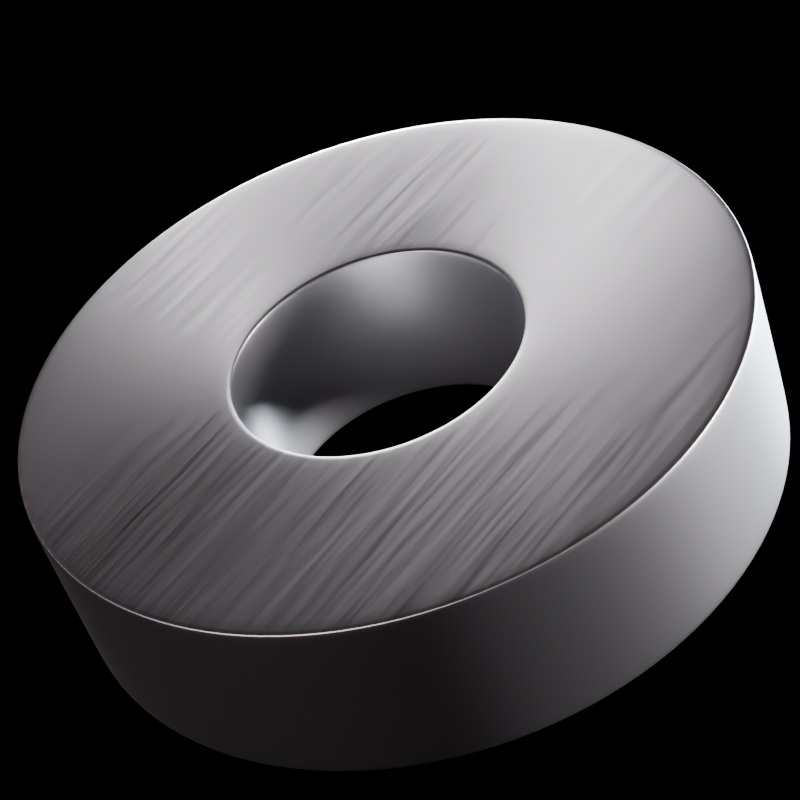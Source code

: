 # Source: Magnet.blend  (saved by Blender 5.2.44; exported with 4.5.12 LTS)
import bpy
from mathutils import Matrix  # noqa: F401  (used for matrix-valued properties, if any)

bpy.ops.wm.read_factory_settings(use_empty=True)
scene = bpy.context.scene
scene.name = 'Scene'

# ---- collections
col_collection = bpy.data.collections.new('Collection'); scene.collection.children.link(col_collection)
col_lsm____backlit___translucent = bpy.data.collections.new('LSM -- Backlit / Translucent'); scene.collection.children.link(col_lsm____backlit___translucent)

# ---- materials (node trees are filled in below, after node groups)
mat_metal = bpy.data.materials.new('Metal')
mat_metalbrushed = bpy.data.materials.new('MetalBrushed')

# ---- material node trees
mat_metal.use_nodes = True; mat_metal.node_tree.nodes.clear()
_N = mat_metal.node_tree.nodes; _L = mat_metal.node_tree.links
n0 = _N.new('ShaderNodeBsdfPrincipled'); n0.name = 'Principled BSDF'; n0.location = (-200, 100)
n0.inputs[0].default_value = (0.5457, 0.5457, 0.5457, 1.0)
n0.inputs[1].default_value = 1.0
n0.inputs[2].default_value = 0.4
n0.inputs[10].default_value = 0.005
n0.inputs[14].default_value = (0.6656, 0.9304, 1.0, 1.0)
n1 = _N.new('ShaderNodeOutputMaterial'); n1.name = 'Material Output'; n1.location = (200, 100)
_L.new(n0.outputs[0], n1.inputs[0])
n1.is_active_output = True
mat_metalbrushed.use_nodes = True; mat_metalbrushed.node_tree.nodes.clear()
_N = mat_metalbrushed.node_tree.nodes; _L = mat_metalbrushed.node_tree.links
n0 = _N.new('ShaderNodeBsdfPrincipled'); n0.name = 'Principled BSDF'; n0.location = (-172, 100)
n0.inputs[0].default_value = (0.5457, 0.5457, 0.5457, 1.0)
n0.inputs[1].default_value = 1.0
n0.inputs[2].default_value = 0.4
n0.inputs[10].default_value = 0.005
n1 = _N.new('ShaderNodeOutputMaterial'); n1.name = 'Material Output'; n1.location = (228, 100)
n2 = _N.new('ShaderNodeTexNoise'); n2.name = 'Noise Texture'; n2.location = (-652, 77)
n2.width = 160
n3 = _N.new('ShaderNodeTexNoise'); n3.name = 'Noise Texture.001'; n3.location = (-652, 77)
n3.width = 160
n3.inputs[2].default_value = 3.0
n3.inputs[4].default_value = 1.0
n4 = _N.new('ShaderNodeMapping'); n4.name = 'Mapping'; n4.location = (-832, 37)
n4.inputs[3].default_value = (25.0, 1.0, 1.0)
n5 = _N.new('ShaderNodeTexCoord'); n5.name = 'Texture Coordinate'; n5.location = (-1012, 37)
n6 = _N.new('ShaderNodeValToRGB'); n6.name = 'Color Ramp'; n6.location = (-452, 73)
while len(n6.color_ramp.elements) > 1: n6.color_ramp.elements.remove(n6.color_ramp.elements[-1])
n6.color_ramp.elements[0].position = 0.0; n6.color_ramp.elements[0].color = (0.0, 0.0, 0.0, 1.0)
_e = n6.color_ramp.elements.new(1.0); _e.color = (1.0, 1.0, 1.0, 1.0)
_L.new(n4.outputs[0], n3.inputs[0])
_L.new(n5.outputs[0], n4.inputs[0])
_L.new(n3.outputs[0], n6.inputs[0])
_L.new(n0.outputs[0], n1.inputs[0])
_L.new(n6.outputs[0], n0.inputs[15])
n1.is_active_output = True

# ---- world
world_world = bpy.data.worlds.new('World'); scene.world = world_world
world_world.use_nodes = True; world_world.node_tree.nodes.clear()
_N = world_world.node_tree.nodes; _L = world_world.node_tree.links
n0 = _N.new('ShaderNodeBackground'); n0.name = 'Background'; n0.location = (0, 0)
n0.inputs[0].default_value = (0.05, 0.05, 0.05, 1.0)
n0.inputs[1].default_value = 0.0
n1 = _N.new('ShaderNodeOutputWorld'); n1.name = 'World Output'; n1.location = (0, 0)
_L.new(n0.outputs[0], n1.inputs[0])
n1.is_active_output = True
world_world.color = (0.05088, 0.05088, 0.05088)
world_world.sun_shadow_jitter_overblur = 0.0

# ---- cameras
cam_camera_001 = bpy.data.cameras.new('Camera.001')
cam_camera_001.lens = 105.0

# ---- lights
light_lsm_back_main_012 = bpy.data.lights.new('LSM_Back_Main.012', 'AREA')
light_lsm_back_main_012.color = (0.893, 0.8891, 1.0)
light_lsm_back_main_012.energy = 700.0
light_lsm_back_main_012.shape = 'RECTANGLE'
light_lsm_back_main_012.size = 2.0
light_lsm_back_main_012.size_y = 2.0
light_lsm_rim_left_013 = bpy.data.lights.new('LSM_Rim_Left.013', 'AREA')
light_lsm_rim_left_013.color = (0.9948, 0.9451, 1.0)
light_lsm_rim_left_013.energy = 350.0
light_lsm_rim_left_013.shape = 'RECTANGLE'
light_lsm_rim_left_013.size = 0.5
light_lsm_rim_left_013.size_y = 1.8
light_lsm_rim_right_013 = bpy.data.lights.new('LSM_Rim_Right.013', 'AREA')
light_lsm_rim_right_013.color = (0.9948, 0.9451, 1.0)
light_lsm_rim_right_013.energy = 350.0
light_lsm_rim_right_013.shape = 'RECTANGLE'
light_lsm_rim_right_013.size = 0.5
light_lsm_rim_right_013.size_y = 1.8
light_lsm_front_fill_012 = bpy.data.lights.new('LSM_Front_Fill.012', 'AREA')
light_lsm_front_fill_012.color = (1.0, 0.8213, 0.9123)
light_lsm_front_fill_012.use_shadow = False
light_lsm_front_fill_012.energy = 80.0
light_lsm_front_fill_012.shape = 'RECTANGLE'
light_lsm_front_fill_012.size = 2.0
light_lsm_front_fill_012.size_y = 2.0

# ---- meshes
me_circle_001 = bpy.data.meshes.new('Circle.001')
me_circle_001.from_pydata([(0.0, 0.1221, 0.0), (0.0, 0.1191, 0.003), (1.819e-12, 0.12, 0.0008787), (-0.02324, 0.1168, 0.003), (-0.02383, 0.1198, 0.0), (-0.02341, 0.1177, 0.0008787), (-0.04559, 0.1101, 0.003), (-0.04674, 0.1128, 0.0), (-0.04593, 0.1109, 0.0008787), (-0.06618, 0.09905, 0.003), (-0.06786, 0.1016, 0.0), (-0.06668, 0.09979, 0.0008787), (-0.08424, 0.08424, 0.003), (-0.08637, 0.08637, 0.0), (-0.08486, 0.08486, 0.0008787), (-0.09905, 0.06618, 0.003), (-0.1016, 0.06786, 0.0), (-0.09979, 0.06668, 0.0008787), (-0.1101, 0.04559, 0.003), (-0.1128, 0.04674, 0.0), (-0.1109, 0.04593, 0.0008787), (-0.1168, 0.02324, 0.003), (-0.1198, 0.02383, 0.0), (-0.1177, 0.02341, 0.0008787), (-0.1191, 0.0, 0.003), (-0.1221, 0.0, 0.0), (-0.12, 1.819e-12, 0.0008787), (-0.1168, -0.02324, 0.003), (-0.1198, -0.02383, 0.0), (-0.1177, -0.02341, 0.0008787), (-0.1101, -0.04559, 0.003), (-0.1128, -0.04674, 0.0), (-0.1109, -0.04593, 0.0008787), (-0.09905, -0.06618, 0.003), (-0.1016, -0.06786, 0.0), (-0.09979, -0.06668, 0.0008787), (-0.08424, -0.08424, 0.003), (-0.08637, -0.08637, 0.0), (-0.08486, -0.08486, 0.0008787), (-0.06618, -0.09905, 0.003), (-0.06786, -0.1016, 0.0), (-0.06668, -0.09979, 0.0008787), (-0.04559, -0.1101, 0.003), (-0.04674, -0.1128, 0.0), (-0.04593, -0.1109, 0.0008787), (-0.02324, -0.1168, 0.003), (-0.02383, -0.1198, 0.0), (-0.02341, -0.1177, 0.0008787), (0.0, -0.1191, 0.003), (0.0, -0.1221, 0.0), (-1.819e-12, -0.12, 0.0008787), (0.02324, -0.1168, 0.003), (0.02383, -0.1198, 0.0), (0.02341, -0.1177, 0.0008787), (0.04559, -0.1101, 0.003), (0.04674, -0.1128, 0.0), (0.04593, -0.1109, 0.0008787), (0.06618, -0.09905, 0.003), (0.06786, -0.1016, 0.0), (0.06668, -0.09979, 0.0008787), (0.08424, -0.08424, 0.003), (0.08637, -0.08637, 0.0), (0.08486, -0.08486, 0.0008787), (0.09905, -0.06618, 0.003), (0.1016, -0.06786, 0.0), (0.09979, -0.06668, 0.0008787), (0.1101, -0.04559, 0.003), (0.1128, -0.04674, 0.0), (0.1109, -0.04593, 0.0008787), (0.1168, -0.02324, 0.003), (0.1198, -0.02383, 0.0), (0.1177, -0.02341, 0.0008787), (0.1191, 0.0, 0.003), (0.1221, 0.0, 0.0), (0.12, -1.819e-12, 0.0008787), (0.1168, 0.02324, 0.003), (0.1198, 0.02383, 0.0), (0.1177, 0.02341, 0.0008787), (0.1101, 0.04559, 0.003), (0.1128, 0.04674, 0.0), (0.1109, 0.04593, 0.0008787), (0.09905, 0.06618, 0.003), (0.1016, 0.06786, 0.0), (0.09979, 0.06668, 0.0008787), (0.08424, 0.08424, 0.003), (0.08637, 0.08637, 0.0), (0.08486, 0.08486, 0.0008787), (0.06618, 0.09905, 0.003), (0.06786, 0.1016, 0.0), (0.06668, 0.09979, 0.0008787), (0.04559, 0.1101, 0.003), (0.04674, 0.1128, 0.0), (0.04593, 0.1109, 0.0008787), (0.02324, 0.1168, 0.003), (0.02383, 0.1198, 0.0), (0.02341, 0.1177, 0.0008787), (0.0, 0.297, 0.15), (0.0, 0.3, 0.147), (0.0, 0.2991, 0.1491), (-0.05853, 0.2942, 0.147), (-0.05794, 0.2913, 0.15), (-0.05835, 0.2934, 0.1491), (-0.1148, 0.2772, 0.147), (-0.1137, 0.2744, 0.15), (-0.1145, 0.2763, 0.1491), (-0.1667, 0.2494, 0.147), (-0.165, 0.2469, 0.15), (-0.1662, 0.2487, 0.1491), (-0.2121, 0.2121, 0.147), (-0.21, 0.21, 0.15), (-0.2115, 0.2115, 0.1491), (-0.2494, 0.1667, 0.147), (-0.2469, 0.165, 0.15), (-0.2487, 0.1662, 0.1491), (-0.2772, 0.1148, 0.147), (-0.2744, 0.1137, 0.15), (-0.2763, 0.1145, 0.1491), (-0.2942, 0.05853, 0.147), (-0.2913, 0.05794, 0.15), (-0.2934, 0.05835, 0.1491), (-0.3, 0.0, 0.147), (-0.297, 0.0, 0.15), (-0.2991, 0.0, 0.1491), (-0.2942, -0.05853, 0.147), (-0.2913, -0.05794, 0.15), (-0.2934, -0.05835, 0.1491), (-0.2772, -0.1148, 0.147), (-0.2744, -0.1137, 0.15), (-0.2763, -0.1145, 0.1491), (-0.2494, -0.1667, 0.147), (-0.2469, -0.165, 0.15), (-0.2487, -0.1662, 0.1491), (-0.2121, -0.2121, 0.147), (-0.21, -0.21, 0.15), (-0.2115, -0.2115, 0.1491), (-0.1667, -0.2494, 0.147), (-0.165, -0.2469, 0.15), (-0.1662, -0.2487, 0.1491), (-0.1148, -0.2772, 0.147), (-0.1137, -0.2744, 0.15), (-0.1145, -0.2763, 0.1491), (-0.05853, -0.2942, 0.147), (-0.05794, -0.2913, 0.15), (-0.05835, -0.2934, 0.1491), (0.0, -0.3, 0.147), (0.0, -0.297, 0.15), (0.0, -0.2991, 0.1491), (0.05853, -0.2942, 0.147), (0.05794, -0.2913, 0.15), (0.05835, -0.2934, 0.1491), (0.1148, -0.2772, 0.147), (0.1137, -0.2744, 0.15), (0.1145, -0.2763, 0.1491), (0.1667, -0.2494, 0.147), (0.165, -0.2469, 0.15), (0.1662, -0.2487, 0.1491), (0.2121, -0.2121, 0.147), (0.21, -0.21, 0.15), (0.2115, -0.2115, 0.1491), (0.2494, -0.1667, 0.147), (0.2469, -0.165, 0.15), (0.2487, -0.1662, 0.1491), (0.2772, -0.1148, 0.147), (0.2744, -0.1137, 0.15), (0.2763, -0.1145, 0.1491), (0.2942, -0.05853, 0.147), (0.2913, -0.05794, 0.15), (0.2934, -0.05835, 0.1491), (0.3, 0.0, 0.147), (0.297, 0.0, 0.15), (0.2991, 0.0, 0.1491), (0.2942, 0.05853, 0.147), (0.2913, 0.05794, 0.15), (0.2934, 0.05835, 0.1491), (0.2772, 0.1148, 0.147), (0.2744, 0.1137, 0.15), (0.2763, 0.1145, 0.1491), (0.2494, 0.1667, 0.147), (0.2469, 0.165, 0.15), (0.2487, 0.1662, 0.1491), (0.2121, 0.2121, 0.147), (0.21, 0.21, 0.15), (0.2115, 0.2115, 0.1491), (0.1667, 0.2494, 0.147), (0.165, 0.2469, 0.15), (0.1662, 0.2487, 0.1491), (0.1148, 0.2772, 0.147), (0.1137, 0.2744, 0.15), (0.1145, 0.2763, 0.1491), (0.05853, 0.2942, 0.147), (0.05794, 0.2913, 0.15), (0.05835, 0.2934, 0.1491), (-0.05794, 0.2913, 0.0), (-0.05853, 0.2942, 0.003), (-0.05835, 0.2934, 0.0008787), (0.0, 0.3, 0.003), (0.0, 0.297, 0.0), (0.0, 0.2991, 0.0008787), (-0.1137, 0.2744, 0.0), (-0.1148, 0.2772, 0.003), (-0.1145, 0.2763, 0.0008787), (-0.165, 0.2469, 0.0), (-0.1667, 0.2494, 0.003), (-0.1662, 0.2487, 0.0008787), (-0.21, 0.21, 0.0), (-0.2121, 0.2121, 0.003), (-0.2115, 0.2115, 0.0008787), (-0.2469, 0.165, 0.0), (-0.2494, 0.1667, 0.003), (-0.2487, 0.1662, 0.0008787), (-0.2744, 0.1137, 0.0), (-0.2772, 0.1148, 0.003), (-0.2763, 0.1145, 0.0008787), (-0.2913, 0.05794, 0.0), (-0.2942, 0.05853, 0.003), (-0.2934, 0.05835, 0.0008787), (-0.297, 0.0, 0.0), (-0.3, 0.0, 0.003), (-0.2991, 0.0, 0.0008787), (-0.2913, -0.05794, 0.0), (-0.2942, -0.05853, 0.003), (-0.2934, -0.05835, 0.0008787), (-0.2744, -0.1137, 0.0), (-0.2772, -0.1148, 0.003), (-0.2763, -0.1145, 0.0008787), (-0.2469, -0.165, 0.0), (-0.2494, -0.1667, 0.003), (-0.2487, -0.1662, 0.0008787), (-0.21, -0.21, 0.0), (-0.2121, -0.2121, 0.003), (-0.2115, -0.2115, 0.0008787), (-0.165, -0.2469, 0.0), (-0.1667, -0.2494, 0.003), (-0.1662, -0.2487, 0.0008787), (-0.1137, -0.2744, 0.0), (-0.1148, -0.2772, 0.003), (-0.1145, -0.2763, 0.0008787), (-0.05794, -0.2913, 0.0), (-0.05853, -0.2942, 0.003), (-0.05835, -0.2934, 0.0008787), (0.0, -0.297, 0.0), (0.0, -0.3, 0.003), (0.0, -0.2991, 0.0008787), (0.05794, -0.2913, 0.0), (0.05853, -0.2942, 0.003), (0.05835, -0.2934, 0.0008787), (0.1137, -0.2744, 0.0), (0.1148, -0.2772, 0.003), (0.1145, -0.2763, 0.0008787), (0.165, -0.2469, 0.0), (0.1667, -0.2494, 0.003), (0.1662, -0.2487, 0.0008787), (0.21, -0.21, 0.0), (0.2121, -0.2121, 0.003), (0.2115, -0.2115, 0.0008787), (0.2469, -0.165, 0.0), (0.2494, -0.1667, 0.003), (0.2487, -0.1662, 0.0008787), (0.2744, -0.1137, 0.0), (0.2772, -0.1148, 0.003), (0.2763, -0.1145, 0.0008787), (0.2913, -0.05794, 0.0), (0.2942, -0.05853, 0.003), (0.2934, -0.05835, 0.0008787), (0.297, 0.0, 0.0), (0.3, 0.0, 0.003), (0.2991, 0.0, 0.0008787), (0.2913, 0.05794, 0.0), (0.2942, 0.05853, 0.003), (0.2934, 0.05835, 0.0008787), (0.2744, 0.1137, 0.0), (0.2772, 0.1148, 0.003), (0.2763, 0.1145, 0.0008787), (0.2469, 0.165, 0.0), (0.2494, 0.1667, 0.003), (0.2487, 0.1662, 0.0008787), (0.21, 0.21, 0.0), (0.2121, 0.2121, 0.003), (0.2115, 0.2115, 0.0008787), (0.165, 0.2469, 0.0), (0.1667, 0.2494, 0.003), (0.1662, 0.2487, 0.0008787), (0.1137, 0.2744, 0.0), (0.1148, 0.2772, 0.003), (0.1145, 0.2763, 0.0008787), (0.05794, 0.2913, 0.0), (0.05853, 0.2942, 0.003), (0.05835, 0.2934, 0.0008787), (-0.02383, 0.1198, 0.15), (-0.02324, 0.1168, 0.147), (-0.02341, 0.1177, 0.1491), (0.0, 0.1191, 0.147), (0.0, 0.1221, 0.15), (1.819e-12, 0.12, 0.1491), (-0.04674, 0.1128, 0.15), (-0.04559, 0.1101, 0.147), (-0.04593, 0.1109, 0.1491), (-0.06786, 0.1016, 0.15), (-0.06618, 0.09905, 0.147), (-0.06668, 0.09979, 0.1491), (-0.08637, 0.08637, 0.15), (-0.08424, 0.08424, 0.147), (-0.08486, 0.08486, 0.1491), (-0.1016, 0.06786, 0.15), (-0.09905, 0.06618, 0.147), (-0.09979, 0.06668, 0.1491), (-0.1128, 0.04674, 0.15), (-0.1101, 0.04559, 0.147), (-0.1109, 0.04593, 0.1491), (-0.1198, 0.02383, 0.15), (-0.1168, 0.02324, 0.147), (-0.1177, 0.02341, 0.1491), (-0.1221, 0.0, 0.15), (-0.1191, 0.0, 0.147), (-0.12, 1.819e-12, 0.1491), (-0.1198, -0.02383, 0.15), (-0.1168, -0.02324, 0.147), (-0.1177, -0.02341, 0.1491), (-0.1128, -0.04674, 0.15), (-0.1101, -0.04559, 0.147), (-0.1109, -0.04593, 0.1491), (-0.1016, -0.06786, 0.15), (-0.09905, -0.06618, 0.147), (-0.09979, -0.06668, 0.1491), (-0.08637, -0.08637, 0.15), (-0.08424, -0.08424, 0.147), (-0.08486, -0.08486, 0.1491), (-0.06786, -0.1016, 0.15), (-0.06618, -0.09905, 0.147), (-0.06668, -0.09979, 0.1491), (-0.04674, -0.1128, 0.15), (-0.04559, -0.1101, 0.147), (-0.04593, -0.1109, 0.1491), (-0.02383, -0.1198, 0.15), (-0.02324, -0.1168, 0.147), (-0.02341, -0.1177, 0.1491), (0.0, -0.1221, 0.15), (0.0, -0.1191, 0.147), (-1.819e-12, -0.12, 0.1491), (0.02383, -0.1198, 0.15), (0.02324, -0.1168, 0.147), (0.02341, -0.1177, 0.1491), (0.04674, -0.1128, 0.15), (0.04559, -0.1101, 0.147), (0.04593, -0.1109, 0.1491), (0.06786, -0.1016, 0.15), (0.06618, -0.09905, 0.147), (0.06668, -0.09979, 0.1491), (0.08637, -0.08637, 0.15), (0.08424, -0.08424, 0.147), (0.08486, -0.08486, 0.1491), (0.1016, -0.06786, 0.15), (0.09905, -0.06618, 0.147), (0.09979, -0.06668, 0.1491), (0.1128, -0.04674, 0.15), (0.1101, -0.04559, 0.147), (0.1109, -0.04593, 0.1491), (0.1198, -0.02383, 0.15), (0.1168, -0.02324, 0.147), (0.1177, -0.02341, 0.1491), (0.1221, 0.0, 0.15), (0.1191, 0.0, 0.147), (0.12, -1.819e-12, 0.1491), (0.1198, 0.02383, 0.15), (0.1168, 0.02324, 0.147), (0.1177, 0.02341, 0.1491), (0.1128, 0.04674, 0.15), (0.1101, 0.04559, 0.147), (0.1109, 0.04593, 0.1491), (0.1016, 0.06786, 0.15), (0.09905, 0.06618, 0.147), (0.09979, 0.06668, 0.1491), (0.08637, 0.08637, 0.15), (0.08424, 0.08424, 0.147), (0.08486, 0.08486, 0.1491), (0.06786, 0.1016, 0.15), (0.06618, 0.09905, 0.147), (0.06668, 0.09979, 0.1491), (0.04674, 0.1128, 0.15), (0.04559, 0.1101, 0.147), (0.04593, 0.1109, 0.1491), (0.02383, 0.1198, 0.15), (0.02324, 0.1168, 0.147), (0.02341, 0.1177, 0.1491)], [], [(193, 195, 197, 194), (194, 197, 196, 192), (199, 193, 194, 200), (200, 194, 192, 198), (202, 199, 200, 203), (203, 200, 198, 201), (205, 202, 203, 206), (206, 203, 201, 204), (208, 205, 206, 209), (209, 206, 204, 207), (211, 208, 209, 212), (212, 209, 207, 210), (214, 211, 212, 215), (215, 212, 210, 213), (217, 214, 215, 218), (218, 215, 213, 216), (220, 217, 218, 221), (221, 218, 216, 219), (223, 220, 221, 224), (224, 221, 219, 222), (226, 223, 224, 227), (227, 224, 222, 225), (229, 226, 227, 230), (230, 227, 225, 228), (232, 229, 230, 233), (233, 230, 228, 231), (235, 232, 233, 236), (236, 233, 231, 234), (238, 235, 236, 239), (239, 236, 234, 237), (241, 238, 239, 242), (242, 239, 237, 240), (244, 241, 242, 245), (245, 242, 240, 243), (247, 244, 245, 248), (248, 245, 243, 246), (250, 247, 248, 251), (251, 248, 246, 249), (253, 250, 251, 254), (254, 251, 249, 252), (256, 253, 254, 257), (257, 254, 252, 255), (259, 256, 257, 260), (260, 257, 255, 258), (262, 259, 260, 263), (263, 260, 258, 261), (265, 262, 263, 266), (266, 263, 261, 264), (268, 265, 266, 269), (269, 266, 264, 267), (271, 268, 269, 272), (272, 269, 267, 270), (274, 271, 272, 275), (275, 272, 270, 273), (277, 274, 275, 278), (278, 275, 273, 276), (280, 277, 278, 281), (281, 278, 276, 279), (283, 280, 281, 284), (284, 281, 279, 282), (286, 283, 284, 287), (287, 284, 282, 285), (195, 286, 287, 197), (197, 287, 285, 196), (100, 96, 98, 101), (101, 98, 97, 99), (103, 100, 101, 104), (104, 101, 99, 102), (106, 103, 104, 107), (107, 104, 102, 105), (109, 106, 107, 110), (110, 107, 105, 108), (112, 109, 110, 113), (113, 110, 108, 111), (115, 112, 113, 116), (116, 113, 111, 114), (118, 115, 116, 119), (119, 116, 114, 117), (121, 118, 119, 122), (122, 119, 117, 120), (124, 121, 122, 125), (125, 122, 120, 123), (127, 124, 125, 128), (128, 125, 123, 126), (130, 127, 128, 131), (131, 128, 126, 129), (133, 130, 131, 134), (134, 131, 129, 132), (136, 133, 134, 137), (137, 134, 132, 135), (139, 136, 137, 140), (140, 137, 135, 138), (142, 139, 140, 143), (143, 140, 138, 141), (145, 142, 143, 146), (146, 143, 141, 144), (148, 145, 146, 149), (149, 146, 144, 147), (151, 148, 149, 152), (152, 149, 147, 150), (154, 151, 152, 155), (155, 152, 150, 153), (157, 154, 155, 158), (158, 155, 153, 156), (160, 157, 158, 161), (161, 158, 156, 159), (163, 160, 161, 164), (164, 161, 159, 162), (166, 163, 164, 167), (167, 164, 162, 165), (169, 166, 167, 170), (170, 167, 165, 168), (172, 169, 170, 173), (173, 170, 168, 171), (175, 172, 173, 176), (176, 173, 171, 174), (178, 175, 176, 179), (179, 176, 174, 177), (181, 178, 179, 182), (182, 179, 177, 180), (184, 181, 182, 185), (185, 182, 180, 183), (187, 184, 185, 188), (188, 185, 183, 186), (190, 187, 188, 191), (191, 188, 186, 189), (96, 190, 191, 98), (98, 191, 189, 97), (4, 0, 2, 5), (5, 2, 1, 3), (7, 4, 5, 8), (8, 5, 3, 6), (10, 7, 8, 11), (11, 8, 6, 9), (13, 10, 11, 14), (14, 11, 9, 12), (16, 13, 14, 17), (17, 14, 12, 15), (19, 16, 17, 20), (20, 17, 15, 18), (22, 19, 20, 23), (23, 20, 18, 21), (25, 22, 23, 26), (26, 23, 21, 24), (28, 25, 26, 29), (29, 26, 24, 27), (31, 28, 29, 32), (32, 29, 27, 30), (34, 31, 32, 35), (35, 32, 30, 33), (37, 34, 35, 38), (38, 35, 33, 36), (40, 37, 38, 41), (41, 38, 36, 39), (43, 40, 41, 44), (44, 41, 39, 42), (46, 43, 44, 47), (47, 44, 42, 45), (49, 46, 47, 50), (50, 47, 45, 48), (52, 49, 50, 53), (53, 50, 48, 51), (55, 52, 53, 56), (56, 53, 51, 54), (58, 55, 56, 59), (59, 56, 54, 57), (61, 58, 59, 62), (62, 59, 57, 60), (64, 61, 62, 65), (65, 62, 60, 63), (67, 64, 65, 68), (68, 65, 63, 66), (70, 67, 68, 71), (71, 68, 66, 69), (73, 70, 71, 74), (74, 71, 69, 72), (76, 73, 74, 77), (77, 74, 72, 75), (79, 76, 77, 80), (80, 77, 75, 78), (82, 79, 80, 83), (83, 80, 78, 81), (85, 82, 83, 86), (86, 83, 81, 84), (88, 85, 86, 89), (89, 86, 84, 87), (91, 88, 89, 92), (92, 89, 87, 90), (94, 91, 92, 95), (95, 92, 90, 93), (0, 94, 95, 2), (2, 95, 93, 1), (289, 291, 293, 290), (290, 293, 292, 288), (295, 289, 290, 296), (296, 290, 288, 294), (298, 295, 296, 299), (299, 296, 294, 297), (301, 298, 299, 302), (302, 299, 297, 300), (304, 301, 302, 305), (305, 302, 300, 303), (307, 304, 305, 308), (308, 305, 303, 306), (310, 307, 308, 311), (311, 308, 306, 309), (313, 310, 311, 314), (314, 311, 309, 312), (316, 313, 314, 317), (317, 314, 312, 315), (319, 316, 317, 320), (320, 317, 315, 318), (322, 319, 320, 323), (323, 320, 318, 321), (325, 322, 323, 326), (326, 323, 321, 324), (328, 325, 326, 329), (329, 326, 324, 327), (331, 328, 329, 332), (332, 329, 327, 330), (334, 331, 332, 335), (335, 332, 330, 333), (337, 334, 335, 338), (338, 335, 333, 336), (340, 337, 338, 341), (341, 338, 336, 339), (343, 340, 341, 344), (344, 341, 339, 342), (346, 343, 344, 347), (347, 344, 342, 345), (349, 346, 347, 350), (350, 347, 345, 348), (352, 349, 350, 353), (353, 350, 348, 351), (355, 352, 353, 356), (356, 353, 351, 354), (358, 355, 356, 359), (359, 356, 354, 357), (361, 358, 359, 362), (362, 359, 357, 360), (364, 361, 362, 365), (365, 362, 360, 363), (367, 364, 365, 368), (368, 365, 363, 366), (370, 367, 368, 371), (371, 368, 366, 369), (373, 370, 371, 374), (374, 371, 369, 372), (376, 373, 374, 377), (377, 374, 372, 375), (379, 376, 377, 380), (380, 377, 375, 378), (382, 379, 380, 383), (383, 380, 378, 381), (291, 382, 383, 293), (293, 383, 381, 292), (3, 1, 291, 289), (0, 4, 192, 196), (1, 93, 382, 291), (94, 0, 196, 285), (4, 7, 198, 192), (6, 3, 289, 295), (7, 10, 201, 198), (9, 6, 295, 298), (10, 13, 204, 201), (12, 9, 298, 301), (13, 16, 207, 204), (15, 12, 301, 304), (16, 19, 210, 207), (18, 15, 304, 307), (19, 22, 213, 210), (21, 18, 307, 310), (22, 25, 216, 213), (24, 21, 310, 313), (25, 28, 219, 216), (27, 24, 313, 316), (28, 31, 222, 219), (30, 27, 316, 319), (31, 34, 225, 222), (33, 30, 319, 322), (36, 33, 322, 325), (34, 37, 228, 225), (37, 40, 231, 228), (39, 36, 325, 328), (40, 43, 234, 231), (42, 39, 328, 331), (43, 46, 237, 234), (45, 42, 331, 334), (46, 49, 240, 237), (48, 45, 334, 337), (49, 52, 243, 240), (51, 48, 337, 340), (52, 55, 246, 243), (54, 51, 340, 343), (55, 58, 249, 246), (57, 54, 343, 346), (58, 61, 252, 249), (60, 57, 346, 349), (61, 64, 255, 252), (63, 60, 349, 352), (64, 67, 258, 255), (66, 63, 352, 355), (67, 70, 261, 258), (69, 66, 355, 358), (70, 73, 264, 261), (72, 69, 358, 361), (73, 76, 267, 264), (75, 72, 361, 364), (76, 79, 270, 267), (78, 75, 364, 367), (79, 82, 273, 270), (81, 78, 367, 370), (82, 85, 276, 273), (84, 81, 370, 373), (85, 88, 279, 276), (87, 84, 373, 376), (88, 91, 282, 279), (90, 87, 376, 379), (91, 94, 285, 282), (93, 90, 379, 382), (96, 100, 288, 292), (286, 195, 97, 189), (195, 193, 99, 97), (190, 96, 292, 381), (100, 103, 294, 288), (193, 199, 102, 99), (103, 106, 297, 294), (199, 202, 105, 102), (106, 109, 300, 297), (202, 205, 108, 105), (109, 112, 303, 300), (205, 208, 111, 108), (112, 115, 306, 303), (208, 211, 114, 111), (115, 118, 309, 306), (211, 214, 117, 114), (118, 121, 312, 309), (214, 217, 120, 117), (121, 124, 315, 312), (217, 220, 123, 120), (124, 127, 318, 315), (220, 223, 126, 123), (127, 130, 321, 318), (223, 226, 129, 126), (130, 133, 324, 321), (226, 229, 132, 129), (133, 136, 327, 324), (229, 232, 135, 132), (136, 139, 330, 327), (232, 235, 138, 135), (139, 142, 333, 330), (235, 238, 141, 138), (142, 145, 336, 333), (238, 241, 144, 141), (145, 148, 339, 336), (241, 244, 147, 144), (148, 151, 342, 339), (244, 247, 150, 147), (151, 154, 345, 342), (247, 250, 153, 150), (154, 157, 348, 345), (250, 253, 156, 153), (157, 160, 351, 348), (253, 256, 159, 156), (160, 163, 354, 351), (256, 259, 162, 159), (163, 166, 357, 354), (259, 262, 165, 162), (166, 169, 360, 357), (262, 265, 168, 165), (169, 172, 363, 360), (265, 268, 171, 168), (172, 175, 366, 363), (268, 271, 174, 171), (175, 178, 369, 366), (271, 274, 177, 174), (178, 181, 372, 369), (274, 277, 180, 177), (181, 184, 375, 372), (277, 280, 183, 180), (184, 187, 378, 375), (280, 283, 186, 183), (187, 190, 381, 378), (283, 286, 189, 186)])
me_circle_001.polygons.foreach_set('use_smooth', [True] * 384)
me_circle_001.polygons.foreach_set('material_index', [0, 0, 0, 0, 0, 0, 0, 0, 0, 0, 0, 0, 0, 0, 0, 0, 0, 0, 0, 0, 0, 0, 0, 0, 0, 0, 0, 0, 0, 0, 0, 0, 0, 0, 0, 0, 0, 0, 0, 0, 0, 0, 0, 0, 0, 0, 0, 0, 0, 0, 0, 0, 0, 0, 0, 0, 0, 0, 0, 0, 0, 0, 0, 0, 1, 0, 1, 0, 1, 0, 1, 0, 1, 0, 1, 0, 1, 0, 1, 0, 1, 0, 1, 0, 1, 0, 1, 0, 1, 0, 1, 0, 1, 0, 1, 0, 1, 0, 1, 0, 1, 0, 1, 0, 1, 0, 1, 0, 1, 0, 1, 0, 1, 0, 1, 0, 1, 0, 1, 0, 1, 0, 1, 0, 1, 0, 1, 0, 0, 0, 0, 0, 0, 0, 0, 0, 0, 0, 0, 0, 0, 0, 0, 0, 0, 0, 0, 0, 0, 0, 0, 0, 0, 0, 0, 0, 0, 0, 0, 0, 0, 0, 0, 0, 0, 0, 0, 0, 0, 0, 0, 0, 0, 0, 0, 0, 0, 0, 0, 0, 0, 0, 0, 0, 0, 0, 0, 0, 0, 0, 0, 0, 0, 1, 0, 1, 0, 1, 0, 1, 0, 1, 0, 1, 0, 1, 0, 1, 0, 1, 0, 1, 0, 1, 0, 1, 0, 1, 0, 1, 0, 1, 0, 1, 0, 1, 0, 1, 0, 1, 0, 1, 0, 1, 0, 1, 0, 1, 0, 1, 0, 1, 0, 1, 0, 1, 0, 1, 0, 1, 0, 1, 0, 1, 0, 1, 0, 0, 0, 0, 0, 0, 0, 0, 0, 0, 0, 0, 0, 0, 0, 0, 0, 0, 0, 0, 0, 0, 0, 0, 0, 0, 0, 0, 0, 0, 0, 0, 0, 0, 0, 0, 0, 0, 0, 0, 0, 0, 0, 0, 0, 0, 0, 0, 0, 0, 0, 0, 0, 0, 0, 0, 0, 0, 0, 0, 0, 0, 0, 0, 1, 0, 0, 1, 1, 0, 1, 0, 1, 0, 1, 0, 1, 0, 1, 0, 1, 0, 1, 0, 1, 0, 1, 0, 1, 0, 1, 0, 1, 0, 1, 0, 1, 0, 1, 0, 1, 0, 1, 0, 1, 0, 1, 0, 1, 0, 1, 0, 1, 0, 1, 0, 1, 0, 1, 0, 1, 0, 1, 0, 1, 0, 1, 0])
_uv = me_circle_001.uv_layers.new(name='UVMap')
_uv.uv.foreach_set('vector', [0.0, 0.0, 0.0, 0.0, 0.0, 0.0, 0.0, 0.0, 0.0, 0.0, 0.0, 0.0, 0.0, 0.0, 0.0, 0.0, 0.0, 0.0, 0.0, 0.0, 0.0, 0.0, 0.0, 0.0, 0.0, 0.0, 0.0, 0.0, 0.0, 0.0, 0.0, 0.0, 0.0, 0.0, 0.0, 0.0, 0.0, 0.0, 0.0, 0.0, 0.0, 0.0, 0.0, 0.0, 0.0, 0.0, 0.0, 0.0, 0.0, 0.0, 0.0, 0.0, 0.0, 0.0, 0.0, 0.0, 0.0, 0.0, 0.0, 0.0, 0.0, 0.0, 0.0, 0.0, 0.0, 0.0, 0.0, 0.0, 0.0, 0.0, 0.0, 0.0, 0.0, 0.0, 0.0, 0.0, 0.0, 0.0, 0.0, 0.0, 0.0, 0.0, 0.0, 0.0, 0.0, 0.0, 0.0, 0.0, 0.0, 0.0, 0.0, 0.0, 0.0, 0.0, 0.0, 0.0, 0.0, 0.0, 0.0, 0.0, 0.0, 0.0, 0.0, 0.0, 0.0, 0.0, 0.0, 0.0, 0.0, 0.0, 0.0, 0.0, 0.0, 0.0, 0.0, 0.0, 0.0, 0.0, 0.0, 0.0, 0.0, 0.0, 0.0, 0.0, 0.0, 0.0, 0.0, 0.0, 0.0, 0.0, 0.0, 0.0, 0.0, 0.0, 0.0, 0.0, 0.0, 0.0, 0.0, 0.0, 0.0, 0.0, 0.0, 0.0, 0.0, 0.0, 0.0, 0.0, 0.0, 0.0, 0.0, 0.0, 0.0, 0.0, 0.0, 0.0, 0.0, 0.0, 0.0, 0.0, 0.0, 0.0, 0.0, 0.0, 0.0, 0.0, 0.0, 0.0, 0.0, 0.0, 0.0, 0.0, 0.0, 0.0, 0.0, 0.0, 0.0, 0.0, 0.0, 0.0, 0.0, 0.0, 0.0, 0.0, 0.0, 0.0, 0.0, 0.0, 0.0, 0.0, 0.0, 0.0, 0.0, 0.0, 0.0, 0.0, 0.0, 0.0, 0.0, 0.0, 0.0, 0.0, 0.0, 0.0, 0.0, 0.0, 0.0, 0.0, 0.0, 0.0, 0.0, 0.0, 0.0, 0.0, 0.0, 0.0, 0.0, 0.0, 0.0, 0.0, 0.0, 0.0, 0.0, 0.0, 0.0, 0.0, 0.0, 0.0, 0.0, 0.0, 0.0, 0.0, 0.0, 0.0, 0.0, 0.0, 0.0, 0.0, 0.0, 0.0, 0.0, 0.0, 0.0, 0.0, 0.0, 0.0, 0.0, 0.0, 0.0, 0.0, 0.0, 0.0, 0.0, 0.0, 0.0, 0.0, 0.0, 0.0, 0.0, 0.0, 0.0, 0.0, 0.0, 0.0, 0.0, 0.0, 0.0, 0.0, 0.0, 0.0, 0.0, 0.0, 0.0, 0.0, 0.0, 0.0, 0.0, 0.0, 0.0, 0.0, 0.0, 0.0, 0.0, 0.0, 0.0, 0.0, 0.0, 0.0, 0.0, 0.0, 0.0, 0.0, 0.0, 0.0, 0.0, 0.0, 0.0, 0.0, 0.0, 0.0, 0.0, 0.0, 0.0, 0.0, 0.0, 0.0, 0.0, 0.0, 0.0, 0.0, 0.0, 0.0, 0.0, 0.0, 0.0, 0.0, 0.0, 0.0, 0.0, 0.0, 0.0, 0.0, 0.0, 0.0, 0.0, 0.0, 0.0, 0.0, 0.0, 0.0, 0.0, 0.0, 0.0, 0.0, 0.0, 0.0, 0.0, 0.0, 0.0, 0.0, 0.0, 0.0, 0.0, 0.0, 0.0, 0.0, 0.0, 0.0, 0.0, 0.0, 0.0, 0.0, 0.0, 0.0, 0.0, 0.0, 0.0, 0.0, 0.0, 0.0, 0.0, 0.0, 0.0, 0.0, 0.0, 0.0, 0.0, 0.0, 0.0, 0.0, 0.0, 0.0, 0.0, 0.0, 0.0, 0.0, 0.0, 0.0, 0.0, 0.0, 0.0, 0.0, 0.0, 0.0, 0.0, 0.0, 0.0, 0.0, 0.0, 0.0, 0.0, 0.0, 0.0, 0.0, 0.0, 0.0, 0.0, 0.0, 0.0, 0.0, 0.0, 0.0, 0.0, 0.0, 0.0, 0.0, 0.0, 0.0, 0.0, 0.0, 0.0, 0.0, 0.0, 0.0, 0.0, 0.0, 0.0, 0.0, 0.0, 0.0, 0.0, 0.0, 0.0, 0.0, 0.0, 0.0, 0.0, 0.0, 0.0, 0.0, 0.0, 0.0, 0.0, 0.0, 0.0, 0.0, 0.0, 0.0, 0.0, 0.0, 0.0, 0.0, 0.0, 0.0, 0.0, 0.0, 0.0, 0.0, 0.0, 0.0, 0.0, 0.0, 0.0, 0.0, 0.0, 0.0, 0.0, 0.0, 0.0, 0.0, 0.0, 0.0, 0.0, 0.0, 0.0, 0.0, 0.0, 0.0, 0.0, 0.0, 0.0, 0.0, 0.0, 0.0, 0.0, 0.0, 0.0, 0.0, 0.0, 0.0, 0.0, 0.0, 0.0, 0.0, 0.0, 0.0, 0.0, 0.0, 0.0, 0.0, 0.0, 0.0, 0.0, 0.0, 0.0, 0.0, 0.0, 0.0, 0.0, 0.0, 0.0, 0.0, 0.0, 0.0, 0.0, 0.0, 0.0, 0.0, 0.0, 0.0, 0.0, 0.0, 0.0, 0.0, 0.0, 0.0, 0.0, 0.0, 0.0, 0.0, 0.0, 0.0, 0.0, 0.0, 0.0, 0.0, 0.0, 0.0, 0.0, 0.0, 0.0, 0.0, 0.0, 0.0, 0.0, 0.0, 0.0, 0.0, 0.0, 0.0, 0.0, 0.0, 0.0, 0.0, 0.0, 0.0, 0.0, 0.0, 0.0, 0.0, 0.0, 0.0, 0.0, 0.0, 0.0, 0.0, 0.0, 0.0, 0.0, 0.0, 0.0, 0.0, 0.0, 0.0, 0.0, 0.0, 0.0, 0.0, 0.0, 0.0, 0.0, 0.0, 0.0, 0.0, 0.0, 0.0, 0.0, 0.0, 0.0, 0.0, 0.0, 0.0, 0.0, 0.0, 0.0, 0.0, 0.0, 0.0, 0.0, 0.0, 0.0, 0.0, 0.0, 0.0, 0.0, 0.0, 0.0, 0.0, 0.0, 0.0, 0.0, 0.0, 0.0, 0.0, 0.0, 0.0, 0.0, 0.0, 0.0, 0.0, 0.0, 0.0, 0.0, 0.0, 0.0, 0.0, 0.0, 0.0, 0.0, 0.0, 0.0, 0.0, 0.0, 0.0, 0.0, 0.0, 0.0, 0.0, 0.0, 0.0, 0.0, 0.0, 0.0, 0.0, 0.0, 0.0, 0.0, 0.0, 0.0, 0.0, 0.0, 0.0, 0.0, 0.0, 0.0, 0.0, 0.0, 0.0, 0.0, 0.0, 0.0, 0.0, 0.0, 0.0, 0.0, 0.0, 0.0, 0.0, 0.0, 0.0, 0.0, 0.0, 0.0, 0.0, 0.0, 0.0, 0.0, 0.0, 0.0, 0.0, 0.0, 0.0, 0.0, 0.0, 0.0, 0.0, 0.0, 0.0, 0.0, 0.0, 0.0, 0.0, 0.0, 0.0, 0.0, 0.0, 0.0, 0.0, 0.0, 0.0, 0.0, 0.0, 0.0, 0.0, 0.0, 0.0, 0.0, 0.0, 0.0, 0.0, 0.0, 0.0, 0.0, 0.0, 0.0, 0.0, 0.0, 0.0, 0.0, 0.0, 0.0, 0.0, 0.0, 0.0, 0.0, 0.0, 0.0, 0.0, 0.0, 0.0, 0.0, 0.0, 0.0, 0.0, 0.0, 0.0, 0.0, 0.0, 0.0, 0.0, 0.0, 0.0, 0.0, 0.0, 0.0, 0.0, 0.0, 0.0, 0.0, 0.0, 0.0, 0.0, 0.0, 0.0, 0.0, 0.0, 0.0, 0.0, 0.0, 0.0, 0.0, 0.0, 0.0, 0.0, 0.0, 0.0, 0.0, 0.0, 0.0, 0.0, 0.0, 0.0, 0.0, 0.0, 0.0, 0.0, 0.0, 0.0, 0.0, 0.0, 0.0, 0.0, 0.0, 0.0, 0.0, 0.0, 0.0, 0.0, 0.0, 0.0, 0.0, 0.0, 0.0, 0.0, 0.0, 0.0, 0.0, 0.0, 0.0, 0.0, 0.0, 0.0, 0.0, 0.0, 0.0, 0.0, 0.0, 0.0, 0.0, 0.0, 0.0, 0.0, 0.0, 0.0, 0.0, 0.0, 0.0, 0.0, 0.0, 0.0, 0.0, 0.0, 0.0, 0.0, 0.0, 0.0, 0.0, 0.0, 0.0, 0.0, 0.0, 0.0, 0.0, 0.0, 0.0, 0.0, 0.0, 0.0, 0.0, 0.0, 0.0, 0.0, 0.0, 0.0, 0.0, 0.0, 0.0, 0.0, 0.0, 0.0, 0.0, 0.0, 0.0, 0.0, 0.0, 0.0, 0.0, 0.0, 0.0, 0.0, 0.0, 0.0, 0.0, 0.0, 0.0, 0.0, 0.0, 0.0, 0.0, 0.0, 0.0, 0.0, 0.0, 0.0, 0.0, 0.0, 0.0, 0.0, 0.0, 0.0, 0.0, 0.0, 0.0, 0.0, 0.0, 0.0, 0.0, 0.0, 0.0, 0.0, 0.0, 0.0, 0.0, 0.0, 0.0, 0.0, 0.0, 0.0, 0.0, 0.0, 0.0, 0.0, 0.0, 0.0, 0.0, 0.0, 0.0, 0.0, 0.0, 0.0, 0.0, 0.0, 0.0, 0.0, 0.0, 0.0, 0.0, 0.0, 0.0, 0.0, 0.0, 0.0, 0.0, 0.0, 0.0, 0.0, 0.0, 0.0, 0.0, 0.0, 0.0, 0.0, 0.0, 0.0, 0.0, 0.0, 0.0, 0.0, 0.0, 0.0, 0.0, 0.0, 0.0, 0.0, 0.0, 0.0, 0.0, 0.0, 0.0, 0.0, 0.0, 0.0, 0.0, 0.0, 0.0, 0.0, 0.0, 0.0, 0.0, 0.0, 0.0, 0.0, 0.0, 0.0, 0.0, 0.0, 0.0, 0.0, 0.0, 0.0, 0.0, 0.0, 0.0, 0.0, 0.0, 0.0, 0.0, 0.0, 0.0, 0.0, 0.0, 0.0, 0.0, 0.0, 0.0, 0.0, 0.0, 0.0, 0.0, 0.0, 0.0, 0.0, 0.0, 0.0, 0.0, 0.0, 0.0, 0.0, 0.0, 0.0, 0.0, 0.0, 0.0, 0.0, 0.0, 0.0, 0.0, 0.0, 0.0, 0.0, 0.0, 0.0, 0.0, 0.0, 0.0, 0.0, 0.0, 0.0, 0.0, 0.0, 0.0, 0.0, 0.0, 0.0, 0.0, 0.0, 0.0, 0.0, 0.0, 0.0, 0.0, 0.0, 0.0, 0.0, 0.0, 0.0, 0.0, 0.0, 0.0, 0.0, 0.0, 0.0, 0.0, 0.0, 0.0, 0.0, 0.0, 0.0, 0.0, 0.0, 0.0, 0.0, 0.0, 0.0, 0.0, 0.0, 0.0, 0.0, 0.0, 0.0, 0.0, 0.0, 0.0, 0.0, 0.0, 0.0, 0.0, 0.0, 0.0, 0.0, 0.0, 0.0, 0.0, 0.0, 0.0, 0.0, 0.0, 0.0, 0.0, 0.0, 0.0, 0.0, 0.0, 0.0, 0.0, 0.0, 0.0, 0.0, 0.0, 0.0, 0.0, 0.0, 0.0, 0.0, 0.0, 0.0, 0.0, 0.0, 0.0, 0.0, 0.0, 0.0, 0.0, 0.0, 0.0, 0.0, 0.0, 0.0, 0.0, 0.0, 0.0, 0.0, 0.0, 0.0, 0.0, 0.0, 0.0, 0.0, 0.0, 0.0, 0.0, 0.0, 0.0, 0.0, 0.0, 0.0, 0.0, 0.0, 0.0, 0.0, 0.0, 0.0, 0.0, 0.0, 0.0, 0.0, 0.0, 0.0, 0.0, 0.0, 0.0, 0.0, 0.0, 0.0, 0.0, 0.0, 0.0, 0.0, 0.0, 0.0, 0.0, 0.0, 0.0, 0.0, 0.0, 0.0, 0.0, 0.0, 0.0, 0.0, 0.0, 0.0, 0.0, 0.0, 0.0, 0.0, 0.0, 0.0, 0.0, 0.0, 0.0, 0.0, 0.0, 0.0, 0.0, 0.0, 0.0, 0.0, 0.0, 0.0, 0.0, 0.0, 0.0, 0.0, 0.0, 0.0, 0.0, 0.0, 0.0, 0.0, 0.0, 0.0, 0.0, 0.0, 0.0, 0.0, 0.0, 0.0, 0.0, 0.0, 0.0, 0.0, 0.0, 0.0, 0.0, 0.0, 0.0, 0.0, 0.0, 0.0, 0.0, 0.0, 0.0, 0.0, 0.0, 0.0, 0.0, 0.0, 0.0, 0.0, 0.0, 0.0, 0.0, 0.0, 0.0, 0.0, 0.0, 0.0, 0.0, 0.0, 0.0, 0.0, 0.0, 0.0, 0.0, 0.0, 0.0, 0.0, 0.0, 0.0, 0.0, 0.0, 0.0, 0.0, 0.0, 0.0, 0.0, 0.0, 0.0, 0.0, 0.0, 0.0, 0.0, 0.0, 0.0, 0.0, 0.0, 0.0, 0.0, 0.0, 0.0, 0.0, 0.0, 0.0, 0.0, 0.0, 0.0, 0.0, 0.0, 0.0, 0.0, 0.0, 0.0, 0.0, 0.0, 0.0, 0.0, 0.0, 0.0, 0.0, 0.0, 0.0, 0.0, 0.0, 0.0, 0.0, 0.0, 0.0, 0.0, 0.0, 0.0, 0.0, 0.0, 0.0, 0.0, 0.0, 0.0, 0.0, 0.0, 0.0, 0.0, 0.0, 0.0, 0.0, 0.0, 0.0, 0.0, 0.0, 0.0, 0.0, 0.0, 0.0, 0.0, 0.0, 0.0, 0.0, 0.0, 0.0, 0.0, 0.0, 0.0, 0.0, 0.0, 0.0, 0.0, 0.0, 0.0, 0.0, 0.0, 0.0, 0.0, 0.0, 0.0, 0.0, 0.0, 0.0, 0.0, 0.0, 0.0, 0.0, 0.0, 0.0, 0.0, 0.0, 0.0, 0.0, 0.0, 0.0, 0.0, 0.0, 0.0, 0.0, 0.0, 0.0, 0.0, 0.0, 0.0, 0.0, 0.0, 0.0, 0.0, 0.0, 0.0, 0.0, 0.0, 0.0, 0.0, 0.0, 0.0, 0.0, 0.0, 0.0, 0.0, 0.0, 0.0, 0.0, 0.0, 0.0, 0.0, 0.0, 0.0, 0.0, 0.0, 0.0, 0.0, 0.0, 0.0, 0.0, 0.0, 0.0, 0.0, 0.0, 0.0, 0.0, 0.0, 0.0, 0.0, 0.0, 0.0, 0.0, 0.0, 0.0, 0.0, 0.0, 0.0, 0.0, 0.0, 0.0, 0.0, 0.0, 0.0, 0.0, 0.0, 0.0, 0.0, 0.0, 0.0, 0.0, 0.0, 0.0, 0.0, 0.0, 0.0, 0.0, 0.0, 0.0, 0.0, 0.0, 0.0, 0.0, 0.0, 0.0, 0.0, 0.0, 0.0, 0.0, 0.0, 0.0, 0.0, 0.0, 0.0, 0.0, 0.0, 0.0, 0.0, 0.0, 0.0, 0.0, 0.0, 0.0, 0.0, 0.0, 0.0, 0.0, 0.0, 0.0, 0.0, 0.0, 0.0, 0.0, 0.0, 0.0, 0.0, 0.0, 0.0, 0.0, 0.0, 0.0, 0.0, 0.0, 0.0, 0.0, 0.0, 0.0, 0.0, 0.0, 0.0, 0.0, 0.0, 0.0, 0.0, 0.0, 0.0, 0.0, 0.0, 0.0, 0.0, 0.0, 0.0, 0.0, 0.0, 0.0, 0.0, 0.0, 0.0, 0.0, 0.0, 0.0, 0.0, 0.0, 0.0, 0.0, 0.0, 0.0, 0.0, 0.0, 0.0, 0.0, 0.0, 0.0, 0.0, 0.0, 0.0, 0.0, 0.0, 0.0, 0.0, 0.0, 0.0, 0.0, 0.0, 0.0, 0.0, 0.0, 0.0, 0.0, 0.0, 0.0, 0.0, 0.0, 0.0, 0.0, 0.0, 0.0, 0.0, 0.0, 0.0, 0.0, 0.0, 0.0, 0.0, 0.0, 0.0, 0.0, 0.0, 0.0, 0.0, 0.0, 0.0, 0.0, 0.0, 0.0, 0.0, 0.0, 0.0, 0.0, 0.0, 0.0, 0.0, 0.0, 0.0, 0.0, 0.0, 0.0, 0.0, 0.0, 0.0, 0.0, 0.0, 0.0, 0.0, 0.0, 0.0, 0.0, 0.0, 0.0, 0.0, 0.0, 0.0, 0.0, 0.0, 0.0, 0.0, 0.0, 0.0, 0.0, 0.0, 0.0, 0.0, 0.0, 0.0, 0.0, 0.0, 0.0, 0.0, 0.0, 0.0, 0.0, 0.0, 0.0, 0.0, 0.0, 0.0, 0.0, 0.0, 0.0, 0.0, 0.0, 0.0, 0.0, 0.0, 0.0, 0.0, 0.0, 0.0, 0.0, 0.0, 0.0, 0.0, 0.0, 0.0, 0.0, 0.0, 0.0, 0.0, 0.0, 0.0, 0.0, 0.0, 0.0, 0.0, 0.0, 0.0, 0.0, 0.0, 0.0, 0.0, 0.0, 0.0, 0.0, 0.0, 0.0, 0.0, 0.0, 0.0, 0.0, 0.0, 0.0, 0.0, 0.0, 0.0, 0.0, 0.0, 0.0, 0.0, 0.0, 0.0, 0.0, 0.0, 0.0, 0.0, 0.0, 0.0, 0.0, 0.0, 0.0, 0.0, 0.0, 0.0, 0.0, 0.0, 0.0, 0.0, 0.0, 0.0, 0.0, 0.0, 0.0, 0.0, 0.0, 0.0, 0.0, 0.0, 0.0, 0.0, 0.0, 0.0, 0.0, 0.0, 0.0, 0.0, 0.0, 0.0, 0.0, 0.0, 0.0, 0.0, 0.0, 0.0, 0.0, 0.0, 0.0, 0.0, 0.0, 0.0, 0.0, 0.0, 0.0, 0.0, 0.0, 0.0, 0.0, 0.0, 0.0, 0.0, 0.0, 0.0, 0.0, 0.0, 0.0, 0.0, 0.0, 0.0, 0.0, 0.0, 0.0, 0.0, 0.0, 0.0, 0.0, 0.0, 0.0, 0.0, 0.0, 0.0, 0.0, 0.0, 0.0, 0.0, 0.0, 0.0, 0.0, 0.0, 0.0, 0.0, 0.0, 0.0, 0.0, 0.0, 0.0, 0.0, 0.0, 0.0, 0.0, 0.0, 0.0, 0.0, 0.0, 0.0, 0.0, 0.0, 0.0, 0.0, 0.0, 0.0, 0.0, 0.0, 0.0, 0.0, 0.0, 0.0, 0.0, 0.0, 0.0, 0.0, 0.0, 0.0, 0.0, 0.0, 0.0, 0.0, 0.0, 0.0, 0.0, 0.0, 0.0, 0.0, 0.0, 0.0, 0.0, 0.0, 0.0, 0.0, 0.0, 0.0, 0.0, 0.0, 0.0, 0.0, 0.0, 0.0, 0.0, 0.0, 0.0, 0.0, 0.0, 0.0, 0.0, 0.0, 0.0, 0.0, 0.0, 0.0, 0.0, 0.0, 0.0, 0.0, 0.0, 0.0, 0.0, 0.0, 0.0, 0.0, 0.0, 0.0, 0.0, 0.0, 0.0, 0.0, 0.0, 0.0, 0.0, 0.0, 0.0, 0.0, 0.0, 0.0, 0.0, 0.0, 0.0, 0.0, 0.0, 0.0, 0.0, 0.0, 0.0, 0.0, 0.0, 0.0, 0.0, 0.0, 0.0, 0.0, 0.0, 0.0, 0.0, 0.0, 0.0, 0.0, 0.0, 0.0, 0.0, 0.0, 0.0, 0.0, 0.0, 0.0, 0.0, 0.0, 0.0, 0.0, 0.0, 0.0, 0.0, 0.0, 0.0, 0.0, 0.0, 0.0, 0.0, 0.0, 0.0, 0.0, 0.0, 0.0, 0.0, 0.0, 0.0, 0.0, 0.0, 0.0, 0.0, 0.0, 0.0, 0.0, 0.0, 0.0, 0.0, 0.0, 0.0, 0.0, 0.0, 0.0, 0.0, 0.0, 0.0, 0.0, 0.0, 0.0, 0.0, 0.0, 0.0, 0.0, 0.0, 0.0, 0.0, 0.0, 0.0, 0.0, 0.0, 0.0, 0.0, 0.0, 0.0, 0.0, 0.0, 0.0, 0.0, 0.0, 0.0, 0.0, 0.0, 0.0, 0.0, 0.0, 0.0, 0.0, 0.0, 0.0, 0.0, 0.0, 0.0, 0.0, 0.0, 0.0, 0.0, 0.0, 0.0, 0.0, 0.0, 0.0, 0.0, 0.0, 0.0, 0.0, 0.0, 0.0, 0.0, 0.0, 0.0, 0.0, 0.0, 0.0, 0.0, 0.0, 0.0, 0.0, 0.0, 0.0, 0.0, 0.0, 0.0, 0.0, 0.0, 0.0, 0.0, 0.0, 0.0, 0.0, 0.0, 0.0, 0.0, 0.0, 0.0, 0.0, 0.0, 0.0, 0.0, 0.0, 0.0, 0.0, 0.0, 0.0, 0.0, 0.0, 0.0, 0.0, 0.0, 0.0, 0.0, 0.0, 0.0, 0.0, 0.0, 0.0, 0.0, 0.0, 0.0, 0.0, 0.0, 0.0, 0.0, 0.0, 0.0, 0.0, 0.0, 0.0, 0.0, 0.0, 0.0, 0.0, 0.0, 0.0, 0.0, 0.0, 0.0, 0.0, 0.0, 0.0, 0.0, 0.0, 0.0, 0.0, 0.0, 0.0, 0.0, 0.0, 0.0, 0.0, 0.0, 0.0, 0.0, 0.0, 0.0, 0.0, 0.0, 0.0, 0.0, 0.0, 0.0, 0.0, 0.0, 0.0, 0.0, 0.0, 0.0, 0.0, 0.0, 0.0, 0.0, 0.0, 0.0, 0.0, 0.0, 0.0, 0.0, 0.0, 0.0, 0.0, 0.0, 0.0, 0.0, 0.0, 0.0, 0.0, 0.0, 0.0, 0.0, 0.0, 0.0, 0.0, 0.0, 0.0, 0.0, 0.0, 0.0, 0.0, 0.0, 0.0, 0.0, 0.0, 0.0, 0.0, 0.0, 0.0, 0.0, 0.0, 0.0, 0.0, 0.0, 0.0, 0.0, 0.0, 0.0, 0.0, 0.0, 0.0, 0.0, 0.0, 0.0, 0.0, 0.0, 0.0, 0.0, 0.0, 0.0, 0.0, 0.0, 0.0, 0.0, 0.0, 0.0, 0.0, 0.0, 0.0, 0.0, 0.0, 0.0, 0.0, 0.0, 0.0, 0.0, 0.0, 0.0, 0.0, 0.0, 0.0, 0.0, 0.0, 0.0, 0.0, 0.0, 0.0, 0.0, 0.0, 0.0, 0.0, 0.0, 0.0, 0.0, 0.0, 0.0, 0.0, 0.0, 0.0, 0.0, 0.0, 0.0, 0.0, 0.0, 0.0, 0.0, 0.0, 0.0, 0.0, 0.0, 0.0, 0.0, 0.0, 0.0, 0.0, 0.0, 0.0, 0.0, 0.0, 0.0, 0.0, 0.0, 0.0, 0.0, 0.0, 0.0, 0.0, 0.0, 0.0, 0.0, 0.0, 0.0, 0.0, 0.0, 0.0, 0.0, 0.0, 0.0, 0.0, 0.0, 0.0, 0.0, 0.0, 0.0, 0.0, 0.0, 0.0, 0.0, 0.0, 0.0, 0.0, 0.0, 0.0, 0.0, 0.0, 0.0, 0.0, 0.0, 0.0, 0.0, 0.0, 0.0, 0.0, 0.0, 0.0, 0.0, 0.0, 0.0, 0.0, 0.0, 0.0, 0.0, 0.0, 0.0, 0.0, 0.0, 0.0, 0.0, 0.0, 0.0, 0.0, 0.0, 0.0, 0.0, 0.0, 0.0, 0.0, 0.0, 0.0, 0.0, 0.0, 0.0, 0.0, 0.0, 0.0, 0.0, 0.0, 0.0, 0.0, 0.0, 0.0, 0.0, 0.0, 0.0, 0.0, 0.0, 0.0, 0.0, 0.0, 0.0, 0.0, 0.0, 0.0, 0.0, 0.0, 0.0, 0.0, 0.0, 0.0, 0.0, 0.0, 0.0, 0.0, 0.0, 0.0, 0.0, 0.0, 0.0, 0.0, 0.0, 0.0, 0.0, 0.0, 0.0, 0.0, 0.0, 0.0, 0.0, 0.0, 0.0, 0.0, 0.0, 0.0, 0.0, 0.0, 0.0, 0.0, 0.0, 0.0, 0.0, 0.0, 0.0, 0.0, 0.0, 0.0, 0.0, 0.0, 0.0, 0.0, 0.0, 0.0, 0.0, 0.0, 0.0, 0.0, 0.0, 0.0, 0.0, 0.0, 0.0, 0.0, 0.0, 0.0, 0.0, 0.0, 0.0, 0.0, 0.0, 0.0, 0.0, 0.0, 0.0, 0.0, 0.0, 0.0, 0.0, 0.0, 0.0, 0.0, 0.0, 0.0, 0.0, 0.0, 0.0, 0.0, 0.0, 0.0, 0.0, 0.0, 0.0, 0.0, 0.0, 0.0, 0.0, 0.0, 0.0, 0.0, 0.0, 0.0, 0.0, 0.0, 0.0, 0.0, 0.0, 0.0, 0.0, 0.0, 0.0, 0.0, 0.0, 0.0, 0.0, 0.0, 0.0, 0.0, 0.0, 0.0, 0.0, 0.0, 0.0, 0.0, 0.0, 0.0, 0.0, 0.0, 0.0, 0.0, 0.0, 0.0, 0.0, 0.0, 0.0, 0.0, 0.0, 0.0, 0.0, 0.0, 0.0, 0.0, 0.0, 0.0, 0.0, 0.0, 0.0, 0.0, 0.0, 0.0, 0.0, 0.0, 0.0, 0.0, 0.0, 0.0, 0.0, 0.0, 0.0, 0.0, 0.0, 0.0, 0.0, 0.0, 0.0, 0.0, 0.0, 0.0, 0.0, 0.0, 0.0, 0.0, 0.0, 0.0, 0.0, 0.0, 0.0, 0.0, 0.0, 0.0, 0.0, 0.0, 0.0, 0.0, 0.0, 0.0, 0.0, 0.0, 0.0, 0.0, 0.0, 0.0, 0.0, 0.0, 0.0, 0.0, 0.0, 0.0, 0.0, 0.0, 0.0, 0.0, 0.0, 0.0, 0.0, 0.0, 0.0, 0.0, 0.0, 0.0, 0.0, 0.0, 0.0, 0.0, 0.0, 0.0, 0.0, 0.0, 0.0, 0.0, 0.0, 0.0, 0.0, 0.0, 0.0, 0.0, 0.0, 0.0, 0.0, 0.0, 0.0, 0.0, 0.0, 0.0, 0.0, 0.0, 0.0, 0.0, 0.0, 0.0, 0.0, 0.0, 0.0, 0.0, 0.0, 0.0, 0.0, 0.0, 0.0, 0.0, 0.0, 0.0, 0.0, 0.0, 0.0, 0.0, 0.0, 0.0, 0.0, 0.0, 0.0, 0.0, 0.0, 0.0, 0.0, 0.0, 0.0, 0.0, 0.0, 0.0, 0.0, 0.0, 0.0, 0.0, 0.0, 0.0, 0.0, 0.0, 0.0, 0.0, 0.0, 0.0, 0.0, 0.0, 0.0, 0.0, 0.0, 0.0, 0.0, 0.0, 0.0, 0.0, 0.0, 0.0, 0.0, 0.0, 0.0, 0.0, 0.0, 0.0, 0.0, 0.0, 0.0, 0.0, 0.0, 0.0, 0.0, 0.0, 0.0, 0.0, 0.0, 0.0, 0.0, 0.0, 0.0, 0.0, 0.0, 0.0, 0.0, 0.0, 0.0, 0.0, 0.0, 0.0, 0.0, 0.0, 0.0, 0.0, 0.0, 0.0, 0.0, 0.0, 0.0, 0.0, 0.0, 0.0, 0.0, 0.0, 0.0, 0.0, 0.0, 0.0, 0.0, 0.0, 0.0, 0.0, 0.0, 0.0, 0.0, 0.0, 0.0, 0.0, 0.0, 0.0, 0.0, 0.0, 0.0, 0.0, 0.0, 0.0, 0.0, 0.0, 0.0, 0.0, 0.0, 0.0, 0.0, 0.0, 0.0, 0.0, 0.0, 0.0, 0.0, 0.0, 0.0, 0.0, 0.0, 0.0, 0.0, 0.0, 0.0, 0.0, 0.0, 0.0, 0.0, 0.0, 0.0, 0.0, 0.0, 0.0, 0.0, 0.0, 0.0, 0.0, 0.0, 0.0, 0.0, 0.0, 0.0, 0.0, 0.0, 0.0, 0.0, 0.0, 0.0, 0.0, 0.0, 0.0, 0.0, 0.0, 0.0, 0.0, 0.0, 0.0, 0.0, 0.0, 0.0, 0.0, 0.0, 0.0, 0.0, 0.0, 0.0, 0.0, 0.0, 0.0, 0.0, 0.0, 0.0, 0.0, 0.0, 0.0, 0.0, 0.0, 0.0, 0.0, 0.0, 0.0, 0.0, 0.0, 0.0, 0.0, 0.0, 0.0, 0.0, 0.0, 0.0, 0.0, 0.0, 0.0, 0.0, 0.0, 0.0, 0.0, 0.0, 0.0, 0.0, 0.0, 0.0, 0.0, 0.0, 0.0, 0.0, 0.0, 0.0, 0.0, 0.0, 0.0, 0.0, 0.0, 0.0, 0.0, 0.0, 0.0, 0.0, 0.0, 0.0, 0.0, 0.0, 0.0, 0.0, 0.0, 0.0, 0.0, 0.0, 0.0, 0.0, 0.0, 0.0, 0.0, 0.0, 0.0, 0.0, 0.0, 0.0, 0.0, 0.0, 0.0, 0.0, 0.0, 0.0, 0.0, 0.0, 0.0, 0.0, 0.0, 0.0, 0.0, 0.0, 0.0, 0.0, 0.0, 0.0, 0.0, 0.0, 0.0, 0.0, 0.0, 0.0, 0.0, 0.0, 0.0, 0.0, 0.0, 0.0, 0.0, 0.0, 0.0, 0.0, 0.0, 0.0, 0.0, 0.0, 0.0, 0.0, 0.0, 0.0, 0.0, 0.0, 0.0, 0.0, 0.0, 0.0, 0.0, 0.0, 0.0, 0.0, 0.0, 0.0, 0.0, 0.0, 0.0, 0.0, 0.0, 0.0, 0.0, 0.0, 0.0, 0.0, 0.0, 0.0, 0.0, 0.0, 0.0, 0.0, 0.0, 0.0, 0.0, 0.0, 0.0, 0.0, 0.0, 0.0, 0.0, 0.0, 0.0, 0.0, 0.0, 0.0, 0.0, 0.0, 0.0, 0.0, 0.0, 0.0, 0.0, 0.0, 0.0, 0.0, 0.0, 0.0, 0.0, 0.0, 0.0, 0.0, 0.0, 0.0, 0.0, 0.0, 0.0, 0.0, 0.0, 0.0, 0.0, 0.0, 0.0, 0.0, 0.0, 0.0, 0.0, 0.0, 0.0, 0.0, 0.0, 0.0, 0.0, 0.0, 0.0, 0.0, 0.0, 0.0, 0.0, 0.0, 0.0, 0.0, 0.0, 0.0, 0.0, 0.0, 0.0, 0.0, 0.0, 0.0, 0.0, 0.0, 0.0, 0.0, 0.0, 0.0, 0.0, 0.0, 0.0, 0.0, 0.0, 0.0, 0.0, 0.0, 0.0, 0.0, 0.0, 0.0, 0.0, 0.0, 0.0, 0.0, 0.0, 0.0, 0.0, 0.0, 0.0, 0.0, 0.0, 0.0, 0.0, 0.0, 0.0, 0.0, 0.0, 0.0, 0.0, 0.0, 0.0, 0.0, 0.0, 0.0, 0.0, 0.0, 0.0, 0.0, 0.0, 0.0, 0.0, 0.0, 0.0, 0.0, 0.0, 0.0, 0.0, 0.0, 0.0, 0.0, 0.0, 0.0, 0.0, 0.0, 0.0, 0.0, 0.0, 0.0, 0.0, 0.0, 0.0, 0.0, 0.0, 0.0, 0.0, 0.0, 0.0, 0.0, 0.0, 0.0, 0.0, 0.0, 0.0, 0.0, 0.0, 0.0, 0.0, 0.0, 0.0, 0.0, 0.0, 0.0, 0.0, 0.0, 0.0, 0.0, 0.0, 0.0, 0.0, 0.0, 0.0, 0.0, 0.0, 0.0, 0.0, 0.0, 0.0, 0.0, 0.0, 0.0, 0.0, 0.0, 0.0, 0.0, 0.0, 0.0, 0.0, 0.0, 0.0, 0.0, 0.0, 0.0, 0.0, 0.0, 0.0, 0.0, 0.0, 0.0, 0.0, 0.0, 0.0, 0.0, 0.0, 0.0, 0.0, 0.0, 0.0, 0.0, 0.0, 0.0, 0.0, 0.0, 0.0, 0.0, 0.0, 0.0, 0.0, 0.0, 0.0, 0.0, 0.0, 0.0, 0.0, 0.0, 0.0, 0.0, 0.0, 0.0, 0.0, 0.0, 0.0, 0.0, 0.0, 0.0, 0.0, 0.0, 0.0, 0.0, 0.0, 0.0, 0.0, 0.0, 0.0, 0.0, 0.0, 0.0, 0.0, 0.0, 0.0, 0.0, 0.0, 0.0, 0.0, 0.0, 0.0, 0.0, 0.0, 0.0])
me_circle_001.materials.append(mat_metal)
me_circle_001.materials.append(mat_metalbrushed)
me_circle_001.update()

# ---- objects
ob_camera = bpy.data.objects.new('Camera', cam_camera_001)
ob_magnet = bpy.data.objects.new('Magnet', me_circle_001)
ob_lsm_back_main = bpy.data.objects.new('LSM_Back_Main', light_lsm_back_main_012)
ob_lsm_rim_left = bpy.data.objects.new('LSM_Rim_Left', light_lsm_rim_left_013)
ob_lsm_rim_right = bpy.data.objects.new('LSM_Rim_Right', light_lsm_rim_right_013)
ob_lsm_front_fill = bpy.data.objects.new('LSM_Front_Fill', light_lsm_front_fill_012)

# ---- transforms, parenting, visibility, modifiers, constraints
ob_camera.location = (1.132, -1.343, 0.705)
ob_camera.rotation_euler = (1.201, 3.354e-07, -5.57)
ob_magnet.location = (0.0, 0.0, -0.05)
ob_magnet.rotation_euler = (0.4363, 0.0, 0.0)
_m = ob_magnet.modifiers.new('Subdivision', 'SUBSURF')
ob_lsm_back_main.location = (0.0, 3.5, 0.5)
ob_lsm_back_main.rotation_euler = (1.514, 8.728e-08, 3.142)
ob_lsm_rim_left.location = (-2.5, 2.0, 1.0)
ob_lsm_rim_left.rotation_euler = (1.356, 3.074e-08, -2.246)
ob_lsm_rim_right.location = (2.5, 2.0, 1.0)
ob_lsm_rim_right.rotation_euler = (1.356, -3.074e-08, 2.246)
ob_lsm_front_fill.location = (0.0, -3.0, 1.0)
ob_lsm_front_fill.rotation_euler = (1.342, -0.0, 0.0)

# ---- collection membership
scene.collection.objects.link(ob_camera)
scene.collection.objects.link(ob_magnet)
col_lsm____backlit___translucent.objects.link(ob_lsm_back_main)
col_lsm____backlit___translucent.objects.link(ob_lsm_rim_left)
col_lsm____backlit___translucent.objects.link(ob_lsm_rim_right)
col_lsm____backlit___translucent.objects.link(ob_lsm_front_fill)

# ---- scene / render settings (as saved in the file)
scene.camera = ob_camera
scene.frame_start = 1; scene.frame_end = 250; scene.frame_set(242)
scene.render.engine = 'CYCLES'
scene.render.resolution_x = 128
scene.render.resolution_y = 128
scene.render.film_transparent = True
scene.render.bake_bias = 0.0
scene.render.bake_samples = 0
scene.render.compositor_device = 'GPU'
scene.cycles.samples = 600
scene.cycles.max_bounces = 14
scene.cycles.transmission_bounces = 8
scene.cycles.volume_bounces = 2
scene.eevee.use_volume_custom_range = False
scene.eevee.fast_gi_thickness_near = 0.1
scene.eevee.fast_gi_thickness_far = 0.0
scene.eevee.ray_tracing_options.screen_trace_thickness = 0.1
bpy.context.view_layer.update()
